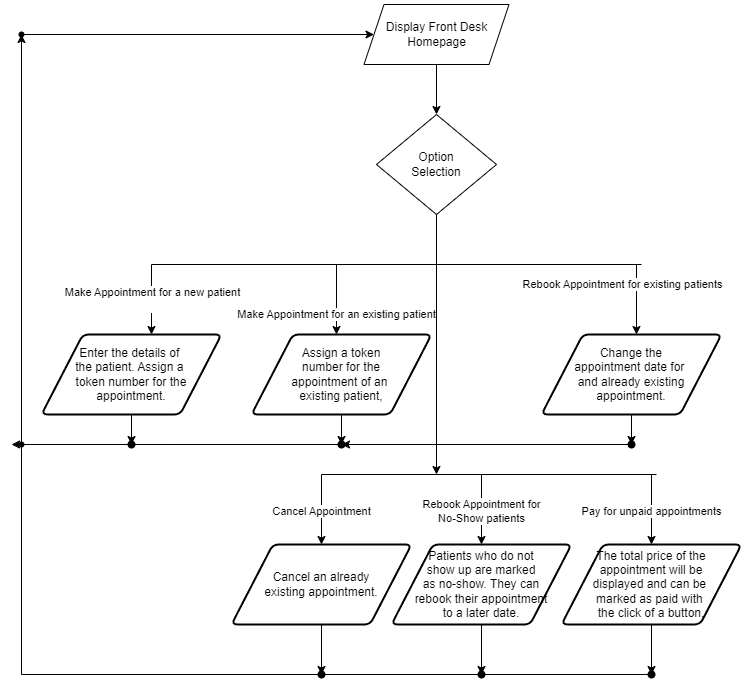

The diagram above was exported from draw.io. Its source (the exported page's mxGraphModel, read from the mxfile embedded in the PNG):
<mxGraphModel dx="620" dy="2" grid="1" gridSize="10" guides="1" tooltips="1" connect="1" arrows="1" fold="1" page="1" pageScale="1" pageWidth="850" pageHeight="1100" math="0" shadow="0">
  <root>
    <mxCell id="0" />
    <mxCell id="1" parent="0" />
    <mxCell id="YMtPFgZFW-5H7JmbRvfj-12" value="" style="edgeStyle=orthogonalEdgeStyle;rounded=0;orthogonalLoop=1;jettySize=auto;html=1;" parent="1" source="YMtPFgZFW-5H7JmbRvfj-13" target="YMtPFgZFW-5H7JmbRvfj-14" edge="1">
      <mxGeometry relative="1" as="geometry" />
    </mxCell>
    <mxCell id="YMtPFgZFW-5H7JmbRvfj-13" value="Display Front Desk&lt;div&gt;Homepage&lt;/div&gt;" style="shape=parallelogram;perimeter=parallelogramPerimeter;whiteSpace=wrap;html=1;fixedSize=1;" parent="1" vertex="1">
      <mxGeometry x="2892.5" y="1670" width="145" height="60" as="geometry" />
    </mxCell>
    <mxCell id="YMtPFgZFW-5H7JmbRvfj-14" value="Option&lt;div&gt;Selection&lt;/div&gt;" style="rhombus;whiteSpace=wrap;html=1;" parent="1" vertex="1">
      <mxGeometry x="2905" y="1780" width="120" height="100" as="geometry" />
    </mxCell>
    <mxCell id="YMtPFgZFW-5H7JmbRvfj-16" value="" style="endArrow=none;html=1;rounded=0;" parent="1" edge="1">
      <mxGeometry width="50" height="50" relative="1" as="geometry">
        <mxPoint x="2680" y="1930" as="sourcePoint" />
        <mxPoint x="3170" y="1930" as="targetPoint" />
      </mxGeometry>
    </mxCell>
    <mxCell id="YMtPFgZFW-5H7JmbRvfj-19" value="" style="endArrow=classic;html=1;rounded=0;entryX=0.5;entryY=0;entryDx=0;entryDy=0;" parent="1" edge="1">
      <mxGeometry relative="1" as="geometry">
        <mxPoint x="3165" y="1930" as="sourcePoint" />
        <mxPoint x="3165" y="2000" as="targetPoint" />
      </mxGeometry>
    </mxCell>
    <mxCell id="gQJ6viSqc9z0esxavxYq-7" value="Rebook Appointment for existing patients" style="edgeLabel;html=1;align=center;verticalAlign=middle;resizable=0;points=[];" parent="YMtPFgZFW-5H7JmbRvfj-19" vertex="1" connectable="0">
      <mxGeometry x="0.3086" y="-2" relative="1" as="geometry">
        <mxPoint x="-13" y="-26" as="offset" />
      </mxGeometry>
    </mxCell>
    <mxCell id="YMtPFgZFW-5H7JmbRvfj-21" value="" style="endArrow=classic;html=1;rounded=0;entryX=0.5;entryY=0;entryDx=0;entryDy=0;" parent="1" edge="1">
      <mxGeometry relative="1" as="geometry">
        <mxPoint x="2680" y="1930" as="sourcePoint" />
        <mxPoint x="2680.0000000000005" y="2000" as="targetPoint" />
      </mxGeometry>
    </mxCell>
    <mxCell id="YMtPFgZFW-5H7JmbRvfj-22" value="Make Appointment for a new patient&lt;div&gt;&lt;br&gt;&lt;/div&gt;" style="edgeLabel;resizable=0;html=1;align=center;verticalAlign=middle;" parent="YMtPFgZFW-5H7JmbRvfj-21" connectable="0" vertex="1">
      <mxGeometry relative="1" as="geometry" />
    </mxCell>
    <mxCell id="YMtPFgZFW-5H7JmbRvfj-27" style="edgeStyle=orthogonalEdgeStyle;rounded=0;orthogonalLoop=1;jettySize=auto;html=1;" parent="1" edge="1">
      <mxGeometry relative="1" as="geometry">
        <mxPoint x="2965" y="2140" as="targetPoint" />
        <mxPoint x="2965" y="1880" as="sourcePoint" />
      </mxGeometry>
    </mxCell>
    <mxCell id="fjc5lMAP9zIs6RlBsTIj-11" value="" style="edgeStyle=orthogonalEdgeStyle;rounded=0;orthogonalLoop=1;jettySize=auto;html=1;" edge="1" parent="1" source="YMtPFgZFW-5H7JmbRvfj-28" target="fjc5lMAP9zIs6RlBsTIj-10">
      <mxGeometry relative="1" as="geometry" />
    </mxCell>
    <mxCell id="YMtPFgZFW-5H7JmbRvfj-28" value="Enter the details of&amp;nbsp;&lt;div&gt;the patient. Assign a&amp;nbsp;&lt;/div&gt;&lt;div&gt;token&amp;nbsp;&lt;span style=&quot;background-color: transparent; color: light-dark(rgb(0, 0, 0), rgb(255, 255, 255));&quot;&gt;number for the&lt;/span&gt;&lt;div&gt;appointment.&lt;/div&gt;&lt;/div&gt;" style="shape=parallelogram;html=1;strokeWidth=2;perimeter=parallelogramPerimeter;whiteSpace=wrap;rounded=1;arcSize=12;size=0.23;" parent="1" vertex="1">
      <mxGeometry x="2570" y="2000" width="180" height="80" as="geometry" />
    </mxCell>
    <mxCell id="gQJ6viSqc9z0esxavxYq-1" value="" style="endArrow=classic;html=1;rounded=0;entryX=0.5;entryY=0;entryDx=0;entryDy=0;" parent="1" edge="1">
      <mxGeometry relative="1" as="geometry">
        <mxPoint x="2850" y="2140" as="sourcePoint" />
        <mxPoint x="2850" y="2210" as="targetPoint" />
      </mxGeometry>
    </mxCell>
    <mxCell id="gQJ6viSqc9z0esxavxYq-8" value="Cancel Appointment" style="edgeLabel;html=1;align=center;verticalAlign=middle;resizable=0;points=[];" parent="gQJ6viSqc9z0esxavxYq-1" vertex="1" connectable="0">
      <mxGeometry x="0.0514" y="-1" relative="1" as="geometry">
        <mxPoint as="offset" />
      </mxGeometry>
    </mxCell>
    <mxCell id="gQJ6viSqc9z0esxavxYq-2" value="" style="endArrow=classic;html=1;rounded=0;entryX=0.5;entryY=0;entryDx=0;entryDy=0;" parent="1" edge="1">
      <mxGeometry relative="1" as="geometry">
        <mxPoint x="2865" y="1930" as="sourcePoint" />
        <mxPoint x="2865" y="2000" as="targetPoint" />
      </mxGeometry>
    </mxCell>
    <mxCell id="gQJ6viSqc9z0esxavxYq-4" value="Make Appointment for an existing patient" style="edgeLabel;html=1;align=center;verticalAlign=middle;resizable=0;points=[];" parent="gQJ6viSqc9z0esxavxYq-2" vertex="1" connectable="0">
      <mxGeometry x="-0.0057" y="-1" relative="1" as="geometry">
        <mxPoint y="15" as="offset" />
      </mxGeometry>
    </mxCell>
    <mxCell id="fjc5lMAP9zIs6RlBsTIj-13" value="" style="edgeStyle=orthogonalEdgeStyle;rounded=0;orthogonalLoop=1;jettySize=auto;html=1;" edge="1" parent="1" source="gQJ6viSqc9z0esxavxYq-6" target="fjc5lMAP9zIs6RlBsTIj-12">
      <mxGeometry relative="1" as="geometry" />
    </mxCell>
    <mxCell id="gQJ6viSqc9z0esxavxYq-6" value="Assign a token&lt;div&gt;number for the&lt;/div&gt;&lt;div&gt;appointment of an&amp;nbsp;&lt;/div&gt;&lt;div&gt;existing patient,&lt;/div&gt;" style="shape=parallelogram;html=1;strokeWidth=2;perimeter=parallelogramPerimeter;whiteSpace=wrap;rounded=1;arcSize=12;size=0.23;" parent="1" vertex="1">
      <mxGeometry x="2780" y="2000" width="180" height="80" as="geometry" />
    </mxCell>
    <mxCell id="fjc5lMAP9zIs6RlBsTIj-4" value="" style="edgeStyle=orthogonalEdgeStyle;rounded=0;orthogonalLoop=1;jettySize=auto;html=1;" edge="1" parent="1" source="gQJ6viSqc9z0esxavxYq-9" target="fjc5lMAP9zIs6RlBsTIj-3">
      <mxGeometry relative="1" as="geometry" />
    </mxCell>
    <mxCell id="gQJ6viSqc9z0esxavxYq-9" value="Change the&lt;div&gt;appointment date for&amp;nbsp;&lt;/div&gt;&lt;div&gt;and already existing&lt;/div&gt;&lt;div&gt;appointment.&lt;/div&gt;" style="shape=parallelogram;html=1;strokeWidth=2;perimeter=parallelogramPerimeter;whiteSpace=wrap;rounded=1;arcSize=12;size=0.23;" parent="1" vertex="1">
      <mxGeometry x="3070" y="2000" width="180" height="80" as="geometry" />
    </mxCell>
    <mxCell id="gQJ6viSqc9z0esxavxYq-21" value="" style="edgeStyle=orthogonalEdgeStyle;rounded=0;orthogonalLoop=1;jettySize=auto;html=1;" parent="1" source="gQJ6viSqc9z0esxavxYq-10" target="gQJ6viSqc9z0esxavxYq-20" edge="1">
      <mxGeometry relative="1" as="geometry" />
    </mxCell>
    <mxCell id="gQJ6viSqc9z0esxavxYq-10" value="Cancel an already&lt;div&gt;existing appointment.&lt;/div&gt;" style="shape=parallelogram;html=1;strokeWidth=2;perimeter=parallelogramPerimeter;whiteSpace=wrap;rounded=1;arcSize=12;size=0.23;" parent="1" vertex="1">
      <mxGeometry x="2760" y="2210" width="180" height="80" as="geometry" />
    </mxCell>
    <mxCell id="gQJ6viSqc9z0esxavxYq-11" value="" style="endArrow=classic;html=1;rounded=0;entryX=0.5;entryY=0;entryDx=0;entryDy=0;" parent="1" edge="1">
      <mxGeometry relative="1" as="geometry">
        <mxPoint x="3010" y="2140" as="sourcePoint" />
        <mxPoint x="3010" y="2210" as="targetPoint" />
      </mxGeometry>
    </mxCell>
    <mxCell id="gQJ6viSqc9z0esxavxYq-12" value="Rebook Appointment for&lt;div&gt;No-Show patients&lt;/div&gt;" style="edgeLabel;html=1;align=center;verticalAlign=middle;resizable=0;points=[];" parent="gQJ6viSqc9z0esxavxYq-11" vertex="1" connectable="0">
      <mxGeometry x="0.0514" y="-1" relative="1" as="geometry">
        <mxPoint as="offset" />
      </mxGeometry>
    </mxCell>
    <mxCell id="gQJ6viSqc9z0esxavxYq-20" value="" style="shape=waypoint;sketch=0;size=6;pointerEvents=1;points=[];fillColor=default;resizable=0;rotatable=0;perimeter=centerPerimeter;snapToPoint=1;strokeWidth=2;rounded=1;arcSize=12;" parent="1" vertex="1">
      <mxGeometry x="2840" y="2330" width="20" height="20" as="geometry" />
    </mxCell>
    <mxCell id="gQJ6viSqc9z0esxavxYq-24" value="" style="edgeStyle=orthogonalEdgeStyle;rounded=0;orthogonalLoop=1;jettySize=auto;html=1;" parent="1" source="gQJ6viSqc9z0esxavxYq-22" target="gQJ6viSqc9z0esxavxYq-23" edge="1">
      <mxGeometry relative="1" as="geometry" />
    </mxCell>
    <mxCell id="gQJ6viSqc9z0esxavxYq-22" value="Patients who do not&lt;div&gt;show up are marked&lt;/div&gt;&lt;div&gt;as no-show. They can&lt;/div&gt;&lt;div&gt;rebook their appointment&lt;/div&gt;&lt;div&gt;to a later date.&lt;/div&gt;" style="shape=parallelogram;html=1;strokeWidth=2;perimeter=parallelogramPerimeter;whiteSpace=wrap;rounded=1;arcSize=12;size=0.23;" parent="1" vertex="1">
      <mxGeometry x="2920" y="2210" width="180" height="80" as="geometry" />
    </mxCell>
    <mxCell id="gQJ6viSqc9z0esxavxYq-23" value="" style="shape=waypoint;sketch=0;size=6;pointerEvents=1;points=[];fillColor=default;resizable=0;rotatable=0;perimeter=centerPerimeter;snapToPoint=1;strokeWidth=2;rounded=1;arcSize=12;" parent="1" vertex="1">
      <mxGeometry x="3000" y="2330" width="20" height="20" as="geometry" />
    </mxCell>
    <mxCell id="gQJ6viSqc9z0esxavxYq-25" value="" style="endArrow=classic;html=1;rounded=0;entryX=0.5;entryY=0;entryDx=0;entryDy=0;" parent="1" edge="1">
      <mxGeometry relative="1" as="geometry">
        <mxPoint x="3180" y="2140" as="sourcePoint" />
        <mxPoint x="3180" y="2210" as="targetPoint" />
      </mxGeometry>
    </mxCell>
    <mxCell id="gQJ6viSqc9z0esxavxYq-26" value="Pay for unpaid appointments" style="edgeLabel;html=1;align=center;verticalAlign=middle;resizable=0;points=[];" parent="gQJ6viSqc9z0esxavxYq-25" vertex="1" connectable="0">
      <mxGeometry x="0.0514" y="-1" relative="1" as="geometry">
        <mxPoint as="offset" />
      </mxGeometry>
    </mxCell>
    <mxCell id="gQJ6viSqc9z0esxavxYq-30" value="" style="edgeStyle=orthogonalEdgeStyle;rounded=0;orthogonalLoop=1;jettySize=auto;html=1;" parent="1" source="gQJ6viSqc9z0esxavxYq-31" target="gQJ6viSqc9z0esxavxYq-32" edge="1">
      <mxGeometry relative="1" as="geometry" />
    </mxCell>
    <mxCell id="gQJ6viSqc9z0esxavxYq-31" value="&lt;div&gt;&lt;span style=&quot;background-color: transparent; color: light-dark(rgb(0, 0, 0), rgb(255, 255, 255));&quot;&gt;&lt;br&gt;&lt;/span&gt;&lt;/div&gt;&lt;div&gt;&lt;span style=&quot;background-color: transparent; color: light-dark(rgb(0, 0, 0), rgb(255, 255, 255));&quot;&gt;The total price of the appointment will be&lt;/span&gt;&lt;br&gt;&lt;/div&gt;&lt;div&gt;&lt;span style=&quot;background-color: transparent; color: light-dark(rgb(0, 0, 0), rgb(255, 255, 255));&quot;&gt;displayed and can be&amp;nbsp;&lt;/span&gt;&lt;/div&gt;&lt;div&gt;&lt;span style=&quot;background-color: transparent; color: light-dark(rgb(0, 0, 0), rgb(255, 255, 255));&quot;&gt;marked as paid with&amp;nbsp;&lt;/span&gt;&lt;/div&gt;&lt;div&gt;&lt;span style=&quot;background-color: transparent; color: light-dark(rgb(0, 0, 0), rgb(255, 255, 255));&quot;&gt;the click of a button,&lt;/span&gt;&lt;/div&gt;&lt;div&gt;&lt;br&gt;&lt;/div&gt;" style="shape=parallelogram;html=1;strokeWidth=2;perimeter=parallelogramPerimeter;whiteSpace=wrap;rounded=1;arcSize=12;size=0.23;" parent="1" vertex="1">
      <mxGeometry x="3090" y="2210" width="180" height="80" as="geometry" />
    </mxCell>
    <mxCell id="gQJ6viSqc9z0esxavxYq-32" value="" style="shape=waypoint;sketch=0;size=6;pointerEvents=1;points=[];fillColor=default;resizable=0;rotatable=0;perimeter=centerPerimeter;snapToPoint=1;strokeWidth=2;rounded=1;arcSize=12;" parent="1" vertex="1">
      <mxGeometry x="3170" y="2330" width="20" height="20" as="geometry" />
    </mxCell>
    <mxCell id="gQJ6viSqc9z0esxavxYq-36" style="edgeStyle=orthogonalEdgeStyle;rounded=0;orthogonalLoop=1;jettySize=auto;html=1;entryX=0.7;entryY=0.213;entryDx=0;entryDy=0;entryPerimeter=0;" parent="1" edge="1">
      <mxGeometry relative="1" as="geometry">
        <mxPoint x="2550" y="1700" as="targetPoint" />
        <mxPoint x="2550" y="1700" as="sourcePoint" />
      </mxGeometry>
    </mxCell>
    <mxCell id="fjc5lMAP9zIs6RlBsTIj-2" value="" style="endArrow=none;html=1;rounded=0;" edge="1" parent="1">
      <mxGeometry width="50" height="50" relative="1" as="geometry">
        <mxPoint x="2850" y="2140" as="sourcePoint" />
        <mxPoint x="3185" y="2140" as="targetPoint" />
      </mxGeometry>
    </mxCell>
    <mxCell id="fjc5lMAP9zIs6RlBsTIj-3" value="" style="shape=waypoint;sketch=0;size=6;pointerEvents=1;points=[];fillColor=default;resizable=0;rotatable=0;perimeter=centerPerimeter;snapToPoint=1;strokeWidth=2;rounded=1;arcSize=12;" vertex="1" parent="1">
      <mxGeometry x="3150" y="2100" width="20" height="20" as="geometry" />
    </mxCell>
    <mxCell id="fjc5lMAP9zIs6RlBsTIj-10" value="" style="shape=waypoint;sketch=0;size=6;pointerEvents=1;points=[];fillColor=default;resizable=0;rotatable=0;perimeter=centerPerimeter;snapToPoint=1;strokeWidth=2;rounded=1;arcSize=12;" vertex="1" parent="1">
      <mxGeometry x="2650" y="2100" width="20" height="20" as="geometry" />
    </mxCell>
    <mxCell id="fjc5lMAP9zIs6RlBsTIj-14" value="" style="edgeStyle=orthogonalEdgeStyle;rounded=0;orthogonalLoop=1;jettySize=auto;html=1;" edge="1" parent="1" source="fjc5lMAP9zIs6RlBsTIj-3" target="fjc5lMAP9zIs6RlBsTIj-12">
      <mxGeometry relative="1" as="geometry">
        <mxPoint x="2400" y="2110" as="targetPoint" />
        <mxPoint x="3160" y="2110" as="sourcePoint" />
      </mxGeometry>
    </mxCell>
    <mxCell id="fjc5lMAP9zIs6RlBsTIj-15" style="edgeStyle=orthogonalEdgeStyle;rounded=0;orthogonalLoop=1;jettySize=auto;html=1;" edge="1" parent="1" source="fjc5lMAP9zIs6RlBsTIj-12">
      <mxGeometry relative="1" as="geometry">
        <mxPoint x="2540" y="2110" as="targetPoint" />
      </mxGeometry>
    </mxCell>
    <mxCell id="fjc5lMAP9zIs6RlBsTIj-12" value="" style="shape=waypoint;sketch=0;size=6;pointerEvents=1;points=[];fillColor=default;resizable=0;rotatable=0;perimeter=centerPerimeter;snapToPoint=1;strokeWidth=2;rounded=1;arcSize=12;" vertex="1" parent="1">
      <mxGeometry x="2860" y="2100" width="20" height="20" as="geometry" />
    </mxCell>
    <mxCell id="fjc5lMAP9zIs6RlBsTIj-16" value="" style="shape=waypoint;sketch=0;fillStyle=solid;size=6;pointerEvents=1;points=[];fillColor=none;resizable=0;rotatable=0;perimeter=centerPerimeter;snapToPoint=1;" vertex="1" parent="1">
      <mxGeometry x="2540" y="2100" width="20" height="20" as="geometry" />
    </mxCell>
    <mxCell id="fjc5lMAP9zIs6RlBsTIj-17" value="" style="edgeStyle=orthogonalEdgeStyle;rounded=0;orthogonalLoop=1;jettySize=auto;html=1;" edge="1" parent="1" source="gQJ6viSqc9z0esxavxYq-32">
      <mxGeometry relative="1" as="geometry">
        <mxPoint x="2550" y="1700" as="targetPoint" />
        <mxPoint x="3180" y="2340" as="sourcePoint" />
        <Array as="points">
          <mxPoint x="2550" y="2340" />
        </Array>
      </mxGeometry>
    </mxCell>
    <mxCell id="fjc5lMAP9zIs6RlBsTIj-19" style="edgeStyle=orthogonalEdgeStyle;rounded=0;orthogonalLoop=1;jettySize=auto;html=1;entryX=0;entryY=0.5;entryDx=0;entryDy=0;" edge="1" parent="1" source="fjc5lMAP9zIs6RlBsTIj-18" target="YMtPFgZFW-5H7JmbRvfj-13">
      <mxGeometry relative="1" as="geometry" />
    </mxCell>
    <mxCell id="fjc5lMAP9zIs6RlBsTIj-18" value="" style="shape=waypoint;sketch=0;fillStyle=solid;size=6;pointerEvents=1;points=[];fillColor=none;resizable=0;rotatable=0;perimeter=centerPerimeter;snapToPoint=1;" vertex="1" parent="1">
      <mxGeometry x="2540" y="1690" width="20" height="20" as="geometry" />
    </mxCell>
  </root>
</mxGraphModel>